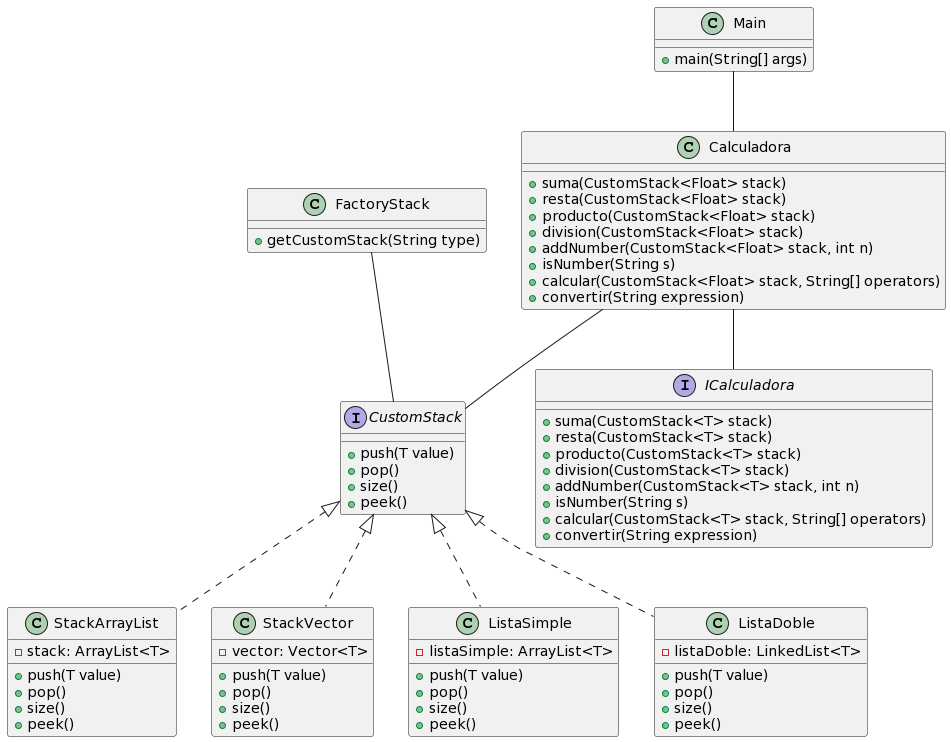

The diagram above was rendered by PlantUML. Its source (embedded in the PNG):
@startuml
class Calculadora {
    + suma(CustomStack<Float> stack)
    + resta(CustomStack<Float> stack)
    + producto(CustomStack<Float> stack)
    + division(CustomStack<Float> stack)
    + addNumber(CustomStack<Float> stack, int n)
    + isNumber(String s)
    + calcular(CustomStack<Float> stack, String[] operators)
    + convertir(String expression)
}

interface ICalculadora {
    + suma(CustomStack<T> stack)
    + resta(CustomStack<T> stack)
    + producto(CustomStack<T> stack)
    + division(CustomStack<T> stack)
    + addNumber(CustomStack<T> stack, int n)
    + isNumber(String s)
    + calcular(CustomStack<T> stack, String[] operators)
    + convertir(String expression)
}

interface CustomStack {
    + push(T value)
    + pop()
    + size()
    + peek()
}

class StackArrayList implements CustomStack {
    - stack: ArrayList<T>
    + push(T value)
    + pop()
    + size()
    + peek()
}

class StackVector implements CustomStack {
    - vector: Vector<T>
    + push(T value)
    + pop()
    + size()
    + peek()
}

class ListaSimple implements CustomStack {
    - listaSimple: ArrayList<T>
    + push(T value)
    + pop()
    + size()
    + peek()
}

class ListaDoble implements CustomStack {
    - listaDoble: LinkedList<T>
    + push(T value)
    + pop()
    + size()
    + peek()
}

class FactoryStack {
    + getCustomStack(String type)
}

class Main {
    + main(String[] args)
}

Calculadora -- CustomStack
Calculadora -- ICalculadora
FactoryStack -- CustomStack
Main -- Calculadora
@enduml